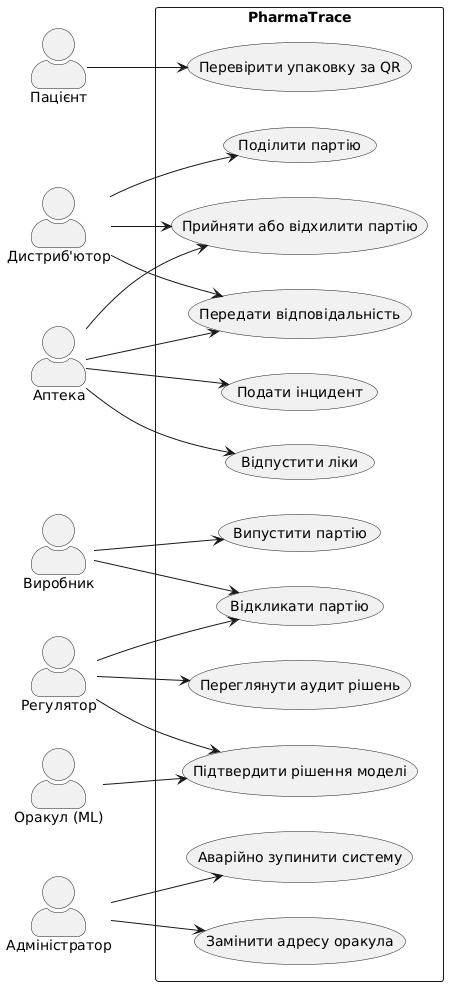

The diagram above was rendered by PlantUML. Its source (embedded in the PNG):
@startuml
skinparam defaultFontName "DejaVu Sans"
skinparam actorStyle awesome
left to right direction

actor "Пацієнт" as Patient
actor "Виробник" as Manufacturer
actor "Дистриб'ютор" as Distributor
actor "Аптека" as Pharmacy
actor "Регулятор" as Regulator
actor "Оракул (ML)" as Oracle
actor "Адміністратор" as Admin

rectangle "PharmaTrace" {
  usecase "Перевірити упаковку за QR" as UC1
  usecase "Випустити партію" as UC2
  usecase "Передати відповідальність" as UC3
  usecase "Прийняти або відхилити партію" as UC4
  usecase "Поділити партію" as UC5
  usecase "Відпустити ліки" as UC6
  usecase "Подати інцидент" as UC7
  usecase "Підтвердити рішення моделі" as UC8
  usecase "Відкликати партію" as UC9
  usecase "Переглянути аудит рішень" as UC10
  usecase "Замінити адресу оракула" as UC11
  usecase "Аварійно зупинити систему" as UC12
}

Patient --> UC1
Manufacturer --> UC2
Manufacturer --> UC9
Distributor --> UC3
Distributor --> UC4
Distributor --> UC5
Pharmacy --> UC3
Pharmacy --> UC4
Pharmacy --> UC6
Pharmacy --> UC7
Regulator --> UC8
Regulator --> UC9
Regulator --> UC10
Oracle --> UC8
Admin --> UC11
Admin --> UC12
@enduml